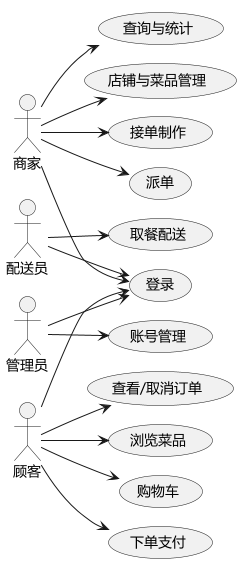

The diagram above was rendered by PlantUML. Its source (embedded in the PNG):
@startuml
!pragma layout smetana
skinparam defaultFontName "Microsoft YaHei"
left to right direction

actor "顾客" as C
actor "商家" as M
actor "配送员" as D
actor "管理员" as A

usecase "登录" as UC0
usecase "浏览菜品" as UC1
usecase "购物车" as UC2
usecase "下单支付" as UC3
usecase "查看/取消订单" as UC4
usecase "店铺与菜品管理" as UC5
usecase "接单制作" as UC6
usecase "派单" as UC7
usecase "查询与统计" as UC8
usecase "取餐配送" as UC9
usecase "账号管理" as UC10

C --> UC0
M --> UC0
D --> UC0
A --> UC0

C --> UC1
C --> UC2
C --> UC3
C --> UC4

M --> UC5
M --> UC6
M --> UC7
M --> UC8

D --> UC9

A --> UC10
@enduml